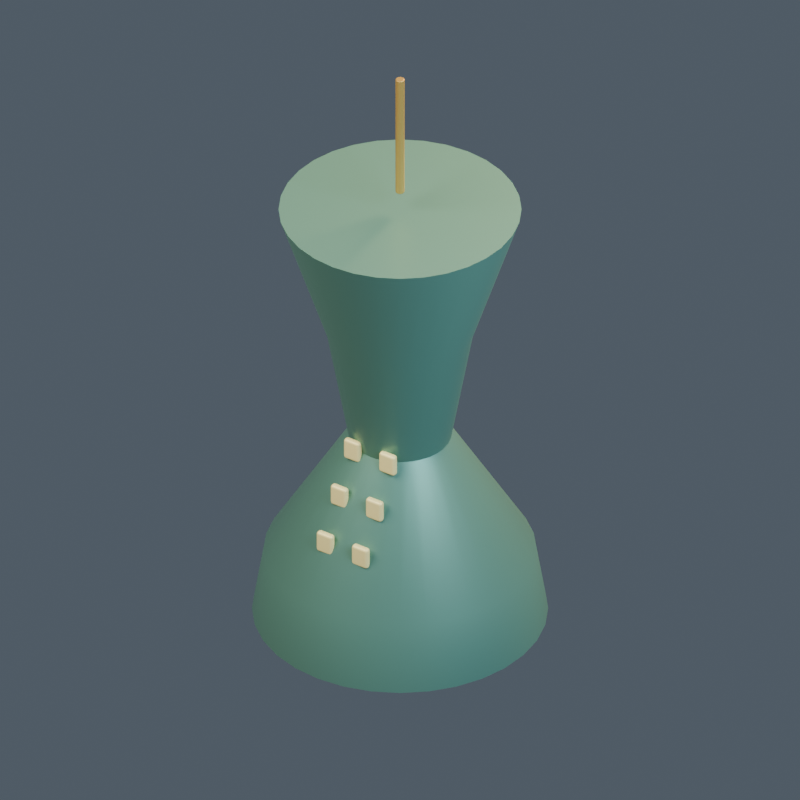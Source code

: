 # Source: model.blend  (saved by Blender 4.5.92; exported with 4.5.12 LTS)
import bpy
from mathutils import Matrix  # noqa: F401  (used for matrix-valued properties, if any)

bpy.ops.wm.read_factory_settings(use_empty=True)
scene = bpy.context.scene
scene.name = '052 | Gravitic Converter'

# ---- collections
col_ri13___gravitic_converter = bpy.data.collections.new('RI13 | Gravitic Converter'); scene.collection.children.link(col_ri13___gravitic_converter)

# ---- materials (node trees are filled in below, after node groups)
mat_rigellian___body = bpy.data.materials.new('rigellian | body')
mat_rigellian___body.diffuse_color = (0.13, 0.3, 0.23, 1.0)
mat_rigellian___light = bpy.data.materials.new('rigellian | light')
mat_rigellian___light.diffuse_color = (0.82, 0.68, 0.28, 1.0)
mat_rigellian___cap = bpy.data.materials.new('rigellian | cap')
mat_rigellian___cap.diffuse_color = (0.48, 0.3, 0.07, 1.0)

# ---- material node trees
mat_rigellian___body.use_nodes = True; mat_rigellian___body.node_tree.nodes.clear()
_N = mat_rigellian___body.node_tree.nodes; _L = mat_rigellian___body.node_tree.links
n0 = _N.new('ShaderNodeBsdfPrincipled'); n0.name = 'Principled BSDF'; n0.location = (-200, 100)
n0.inputs[0].default_value = (0.13, 0.3, 0.23, 1.0)
n0.inputs[1].default_value = 0.45
n0.inputs[2].default_value = 0.43
n0.inputs[27].default_value = (0.13, 0.3, 0.23, 1.0)
n1 = _N.new('ShaderNodeOutputMaterial'); n1.name = 'Material Output'; n1.location = (200, 100)
_L.new(n0.outputs[0], n1.inputs[0])
n1.is_active_output = True
mat_rigellian___light.use_nodes = True; mat_rigellian___light.node_tree.nodes.clear()
_N = mat_rigellian___light.node_tree.nodes; _L = mat_rigellian___light.node_tree.links
n0 = _N.new('ShaderNodeBsdfPrincipled'); n0.name = 'Principled BSDF'; n0.location = (-200, 100)
n0.inputs[0].default_value = (0.82, 0.68, 0.28, 1.0)
n0.inputs[1].default_value = 0.1
n0.inputs[2].default_value = 0.43
n0.inputs[27].default_value = (0.82, 0.68, 0.28, 1.0)
n0.inputs[28].default_value = 0.25
n1 = _N.new('ShaderNodeOutputMaterial'); n1.name = 'Material Output'; n1.location = (200, 100)
_L.new(n0.outputs[0], n1.inputs[0])
n1.is_active_output = True
mat_rigellian___cap.use_nodes = True; mat_rigellian___cap.node_tree.nodes.clear()
_N = mat_rigellian___cap.node_tree.nodes; _L = mat_rigellian___cap.node_tree.links
n0 = _N.new('ShaderNodeBsdfPrincipled'); n0.name = 'Principled BSDF'; n0.location = (-200, 100)
n0.inputs[0].default_value = (0.48, 0.3, 0.07, 1.0)
n0.inputs[1].default_value = 0.45
n0.inputs[2].default_value = 0.43
n0.inputs[27].default_value = (0.48, 0.3, 0.07, 1.0)
n1 = _N.new('ShaderNodeOutputMaterial'); n1.name = 'Material Output'; n1.location = (200, 100)
_L.new(n0.outputs[0], n1.inputs[0])
n1.is_active_output = True

# ---- world
world_openfa_ambient = bpy.data.worlds.new('OpenFA ambient'); scene.world = world_openfa_ambient
world_openfa_ambient.use_nodes = True; world_openfa_ambient.node_tree.nodes.clear()
_N = world_openfa_ambient.node_tree.nodes; _L = world_openfa_ambient.node_tree.links
n0 = _N.new('ShaderNodeBackground'); n0.name = 'Background'; n0.location = (-200, 100)
n0.inputs[0].default_value = (0.19, 0.24, 0.3, 1.0)
n0.inputs[1].default_value = 0.45
n1 = _N.new('ShaderNodeOutputWorld'); n1.name = 'World Output'; n1.location = (200, 100)
_L.new(n0.outputs[0], n1.inputs[0])
n1.is_active_output = True

# ---- cameras
cam_camera = bpy.data.cameras.new('Camera')
cam_camera.type = 'ORTHO'
cam_camera.clip_end = 100.0
cam_camera.ortho_scale = 3.779

# ---- lights
light_area = bpy.data.lights.new('Area', 'AREA')
light_area.color = (1.0, 0.91, 0.78)
light_area.energy = 1100.0
light_area.size = 5.0
light_area.size_y = 1.0
light_area_001 = bpy.data.lights.new('Area.001', 'AREA')
light_area_001.color = (0.65, 0.83, 1.0)
light_area_001.energy = 650.0
light_area_001.size = 4.0
light_area_001.size_y = 1.0
light_area_002 = bpy.data.lights.new('Area.002', 'AREA')
light_area_002.color = (1.0, 0.66, 0.35)
light_area_002.energy = 900.0
light_area_002.size = 3.0
light_area_002.size_y = 1.0

# ---- meshes
me_flared_spindle_column_mesh = bpy.data.meshes.new('Flared spindle column mesh')
me_flared_spindle_column_mesh.from_pydata([(0.7, 0.0, 0.0), (0.6865, 0.1366, 0.0), (0.6467, 0.2679, 0.0), (0.582, 0.3889, 0.0), (0.495, 0.495, 0.0), (0.3889, 0.582, 0.0), (0.2679, 0.6467, 0.0), (0.1366, 0.6865, 0.0), (4.286e-17, 0.7, 0.0), (-0.1366, 0.6865, 0.0), (-0.2679, 0.6467, 0.0), (-0.3889, 0.582, 0.0), (-0.495, 0.495, 0.0), (-0.582, 0.3889, 0.0), (-0.6467, 0.2679, 0.0), (-0.6865, 0.1366, 0.0), (-0.7, 8.573e-17, 0.0), (-0.6865, -0.1366, 0.0), (-0.6467, -0.2679, 0.0), (-0.582, -0.3889, 0.0), (-0.495, -0.495, 0.0), (-0.3889, -0.582, 0.0), (-0.2679, -0.6467, 0.0), (-0.1366, -0.6865, 0.0), (-1.286e-16, -0.7, 0.0), (0.1366, -0.6865, 0.0), (0.2679, -0.6467, 0.0), (0.3889, -0.582, 0.0), (0.495, -0.495, 0.0), (0.582, -0.3889, 0.0), (0.6467, -0.2679, 0.0), (0.6865, -0.1366, 0.0), (0.644, 0.0, 0.345), (0.6316, 0.1256, 0.345), (0.595, 0.2464, 0.345), (0.5355, 0.3578, 0.345), (0.4554, 0.4554, 0.345), (0.3578, 0.5355, 0.345), (0.2464, 0.595, 0.345), (0.1256, 0.6316, 0.345), (3.943e-17, 0.644, 0.345), (-0.1256, 0.6316, 0.345), (-0.2464, 0.595, 0.345), (-0.3578, 0.5355, 0.345), (-0.4554, 0.4554, 0.345), (-0.5355, 0.3578, 0.345), (-0.595, 0.2464, 0.345), (-0.6316, 0.1256, 0.345), (-0.644, 7.887e-17, 0.345), (-0.6316, -0.1256, 0.345), (-0.595, -0.2464, 0.345), (-0.5355, -0.3578, 0.345), (-0.4554, -0.4554, 0.345), (-0.3578, -0.5355, 0.345), (-0.2464, -0.595, 0.345), (-0.1256, -0.6316, 0.345), (-1.183e-16, -0.644, 0.345), (0.1256, -0.6316, 0.345), (0.2464, -0.595, 0.345), (0.3578, -0.5355, 0.345), (0.4554, -0.4554, 0.345), (0.5355, -0.3578, 0.345), (0.595, -0.2464, 0.345), (0.6316, -0.1256, 0.345), (0.245, 0.0, 1.012), (0.2403, 0.0478, 1.012), (0.2264, 0.09376, 1.012), (0.2037, 0.1361, 1.012), (0.1732, 0.1732, 1.012), (0.1361, 0.2037, 1.012), (0.09376, 0.2264, 1.012), (0.0478, 0.2403, 1.012), (1.5e-17, 0.245, 1.012), (-0.0478, 0.2403, 1.012), (-0.09376, 0.2264, 1.012), (-0.1361, 0.2037, 1.012), (-0.1732, 0.1732, 1.012), (-0.2037, 0.1361, 1.012), (-0.2264, 0.09376, 1.012), (-0.2403, 0.0478, 1.012), (-0.245, 3e-17, 1.012), (-0.2403, -0.0478, 1.012), (-0.2264, -0.09376, 1.012), (-0.2037, -0.1361, 1.012), (-0.1732, -0.1732, 1.012), (-0.1361, -0.2037, 1.012), (-0.09376, -0.2264, 1.012), (-0.0478, -0.2403, 1.012), (-4.501e-17, -0.245, 1.012), (0.0478, -0.2403, 1.012), (0.09376, -0.2264, 1.012), (0.1361, -0.2037, 1.012), (0.1732, -0.1732, 1.012), (0.2037, -0.1361, 1.012), (0.2264, -0.09376, 1.012), (0.2403, -0.0478, 1.012), (0.35, 0.0, 1.61), (0.3433, 0.06828, 1.61), (0.3234, 0.1339, 1.61), (0.291, 0.1944, 1.61), (0.2475, 0.2475, 1.61), (0.1944, 0.291, 1.61), (0.1339, 0.3234, 1.61), (0.06828, 0.3433, 1.61), (2.143e-17, 0.35, 1.61), (-0.06828, 0.3433, 1.61), (-0.1339, 0.3234, 1.61), (-0.1944, 0.291, 1.61), (-0.2475, 0.2475, 1.61), (-0.291, 0.1944, 1.61), (-0.3234, 0.1339, 1.61), (-0.3433, 0.06828, 1.61), (-0.35, 4.286e-17, 1.61), (-0.3433, -0.06828, 1.61), (-0.3234, -0.1339, 1.61), (-0.291, -0.1944, 1.61), (-0.2475, -0.2475, 1.61), (-0.1944, -0.291, 1.61), (-0.1339, -0.3234, 1.61), (-0.06828, -0.3433, 1.61), (-6.429e-17, -0.35, 1.61), (0.06828, -0.3433, 1.61), (0.1339, -0.3234, 1.61), (0.1944, -0.291, 1.61), (0.2475, -0.2475, 1.61), (0.291, -0.1944, 1.61), (0.3234, -0.1339, 1.61), (0.3433, -0.06828, 1.61), (0.574, 0.0, 2.3), (0.563, 0.112, 2.3), (0.5303, 0.2197, 2.3), (0.4773, 0.3189, 2.3), (0.4059, 0.4059, 2.3), (0.3189, 0.4773, 2.3), (0.2197, 0.5303, 2.3), (0.112, 0.563, 2.3), (3.515e-17, 0.574, 2.3), (-0.112, 0.563, 2.3), (-0.2197, 0.5303, 2.3), (-0.3189, 0.4773, 2.3), (-0.4059, 0.4059, 2.3), (-0.4773, 0.3189, 2.3), (-0.5303, 0.2197, 2.3), (-0.563, 0.112, 2.3), (-0.574, 7.029e-17, 2.3), (-0.563, -0.112, 2.3), (-0.5303, -0.2197, 2.3), (-0.4773, -0.3189, 2.3), (-0.4059, -0.4059, 2.3), (-0.3189, -0.4773, 2.3), (-0.2197, -0.5303, 2.3), (-0.112, -0.563, 2.3), (-1.054e-16, -0.574, 2.3), (0.112, -0.563, 2.3), (0.2197, -0.5303, 2.3), (0.3189, -0.4773, 2.3), (0.4059, -0.4059, 2.3), (0.4773, -0.3189, 2.3), (0.5303, -0.2197, 2.3), (0.563, -0.112, 2.3)], [], [(31, 30, 29, 28, 27, 26, 25, 24, 23, 22, 21, 20, 19, 18, 17, 16, 15, 14, 13, 12, 11, 10, 9, 8, 7, 6, 5, 4, 3, 2, 1, 0), (0, 1, 33, 32), (1, 2, 34, 33), (2, 3, 35, 34), (3, 4, 36, 35), (4, 5, 37, 36), (5, 6, 38, 37), (6, 7, 39, 38), (7, 8, 40, 39), (8, 9, 41, 40), (9, 10, 42, 41), (10, 11, 43, 42), (11, 12, 44, 43), (12, 13, 45, 44), (13, 14, 46, 45), (14, 15, 47, 46), (15, 16, 48, 47), (16, 17, 49, 48), (17, 18, 50, 49), (18, 19, 51, 50), (19, 20, 52, 51), (20, 21, 53, 52), (21, 22, 54, 53), (22, 23, 55, 54), (23, 24, 56, 55), (24, 25, 57, 56), (25, 26, 58, 57), (26, 27, 59, 58), (27, 28, 60, 59), (28, 29, 61, 60), (29, 30, 62, 61), (30, 31, 63, 62), (31, 0, 32, 63), (32, 33, 65, 64), (33, 34, 66, 65), (34, 35, 67, 66), (35, 36, 68, 67), (36, 37, 69, 68), (37, 38, 70, 69), (38, 39, 71, 70), (39, 40, 72, 71), (40, 41, 73, 72), (41, 42, 74, 73), (42, 43, 75, 74), (43, 44, 76, 75), (44, 45, 77, 76), (45, 46, 78, 77), (46, 47, 79, 78), (47, 48, 80, 79), (48, 49, 81, 80), (49, 50, 82, 81), (50, 51, 83, 82), (51, 52, 84, 83), (52, 53, 85, 84), (53, 54, 86, 85), (54, 55, 87, 86), (55, 56, 88, 87), (56, 57, 89, 88), (57, 58, 90, 89), (58, 59, 91, 90), (59, 60, 92, 91), (60, 61, 93, 92), (61, 62, 94, 93), (62, 63, 95, 94), (63, 32, 64, 95), (64, 65, 97, 96), (65, 66, 98, 97), (66, 67, 99, 98), (67, 68, 100, 99), (68, 69, 101, 100), (69, 70, 102, 101), (70, 71, 103, 102), (71, 72, 104, 103), (72, 73, 105, 104), (73, 74, 106, 105), (74, 75, 107, 106), (75, 76, 108, 107), (76, 77, 109, 108), (77, 78, 110, 109), (78, 79, 111, 110), (79, 80, 112, 111), (80, 81, 113, 112), (81, 82, 114, 113), (82, 83, 115, 114), (83, 84, 116, 115), (84, 85, 117, 116), (85, 86, 118, 117), (86, 87, 119, 118), (87, 88, 120, 119), (88, 89, 121, 120), (89, 90, 122, 121), (90, 91, 123, 122), (91, 92, 124, 123), (92, 93, 125, 124), (93, 94, 126, 125), (94, 95, 127, 126), (95, 64, 96, 127), (96, 97, 129, 128), (97, 98, 130, 129), (98, 99, 131, 130), (99, 100, 132, 131), (100, 101, 133, 132), (101, 102, 134, 133), (102, 103, 135, 134), (103, 104, 136, 135), (104, 105, 137, 136), (105, 106, 138, 137), (106, 107, 139, 138), (107, 108, 140, 139), (108, 109, 141, 140), (109, 110, 142, 141), (110, 111, 143, 142), (111, 112, 144, 143), (112, 113, 145, 144), (113, 114, 146, 145), (114, 115, 147, 146), (115, 116, 148, 147), (116, 117, 149, 148), (117, 118, 150, 149), (118, 119, 151, 150), (119, 120, 152, 151), (120, 121, 153, 152), (121, 122, 154, 153), (122, 123, 155, 154), (123, 124, 156, 155), (124, 125, 157, 156), (125, 126, 158, 157), (126, 127, 159, 158), (127, 96, 128, 159), (128, 129, 130, 131, 132, 133, 134, 135, 136, 137, 138, 139, 140, 141, 142, 143, 144, 145, 146, 147, 148, 149, 150, 151, 152, 153, 154, 155, 156, 157, 158, 159)])
me_flared_spindle_column_mesh.polygons.foreach_set('use_smooth', [0, 1, 1, 1, 1, 1, 1, 1, 1, 1, 1, 1, 1, 1, 1, 1, 1, 1, 1, 1, 1, 1, 1, 1, 1, 1, 1, 1, 1, 1, 1, 1, 1, 1, 1, 1, 1, 1, 1, 1, 1, 1, 1, 1, 1, 1, 1, 1, 1, 1, 1, 1, 1, 1, 1, 1, 1, 1, 1, 1, 1, 1, 1, 1, 1, 1, 1, 1, 1, 1, 1, 1, 1, 1, 1, 1, 1, 1, 1, 1, 1, 1, 1, 1, 1, 1, 1, 1, 1, 1, 1, 1, 1, 1, 1, 1, 1, 1, 1, 1, 1, 1, 1, 1, 1, 1, 1, 1, 1, 1, 1, 1, 1, 1, 1, 1, 1, 1, 1, 1, 1, 1, 1, 1, 1, 1, 1, 1, 1, 0])
me_flared_spindle_column_mesh.materials.append(mat_rigellian___body)
me_flared_spindle_column_mesh.update()
me_cube = bpy.data.meshes.new('Cube')
me_cube.from_pydata([(-0.045, -0.0175, -0.055), (-0.045, -0.0175, 0.055), (-0.045, 0.0175, -0.055), (-0.045, 0.0175, 0.055), (0.045, -0.0175, -0.055), (0.045, -0.0175, 0.055), (0.045, 0.0175, -0.055), (0.045, 0.0175, 0.055)], [], [(0, 1, 3, 2), (2, 3, 7, 6), (6, 7, 5, 4), (4, 5, 1, 0), (2, 6, 4, 0), (7, 3, 1, 5)])
_uv = me_cube.uv_layers.new(name='UVMap')
_uv.uv.foreach_set('vector', [0.375, 0.0, 0.625, 0.0, 0.625, 0.25, 0.375, 0.25, 0.375, 0.25, 0.625, 0.25, 0.625, 0.5, 0.375, 0.5, 0.375, 0.5, 0.625, 0.5, 0.625, 0.75, 0.375, 0.75, 0.375, 0.75, 0.625, 0.75, 0.625, 1.0, 0.375, 1.0, 0.125, 0.5, 0.375, 0.5, 0.375, 0.75, 0.125, 0.75, 0.625, 0.5, 0.875, 0.5, 0.875, 0.75, 0.625, 0.75])
me_cube.materials.append(mat_rigellian___light)
me_cube.update()
me_cube_001 = bpy.data.meshes.new('Cube.001')
me_cube_001.from_pydata([(-0.045, -0.0175, -0.055), (-0.045, -0.0175, 0.055), (-0.045, 0.0175, -0.055), (-0.045, 0.0175, 0.055), (0.045, -0.0175, -0.055), (0.045, -0.0175, 0.055), (0.045, 0.0175, -0.055), (0.045, 0.0175, 0.055)], [], [(0, 1, 3, 2), (2, 3, 7, 6), (6, 7, 5, 4), (4, 5, 1, 0), (2, 6, 4, 0), (7, 3, 1, 5)])
_uv = me_cube_001.uv_layers.new(name='UVMap')
_uv.uv.foreach_set('vector', [0.375, 0.0, 0.625, 0.0, 0.625, 0.25, 0.375, 0.25, 0.375, 0.25, 0.625, 0.25, 0.625, 0.5, 0.375, 0.5, 0.375, 0.5, 0.625, 0.5, 0.625, 0.75, 0.375, 0.75, 0.375, 0.75, 0.625, 0.75, 0.625, 1.0, 0.375, 1.0, 0.125, 0.5, 0.375, 0.5, 0.375, 0.75, 0.125, 0.75, 0.625, 0.5, 0.875, 0.5, 0.875, 0.75, 0.625, 0.75])
me_cube_001.materials.append(mat_rigellian___light)
me_cube_001.update()
me_cube_002 = bpy.data.meshes.new('Cube.002')
me_cube_002.from_pydata([(-0.045, -0.0175, -0.055), (-0.045, -0.0175, 0.055), (-0.045, 0.0175, -0.055), (-0.045, 0.0175, 0.055), (0.045, -0.0175, -0.055), (0.045, -0.0175, 0.055), (0.045, 0.0175, -0.055), (0.045, 0.0175, 0.055)], [], [(0, 1, 3, 2), (2, 3, 7, 6), (6, 7, 5, 4), (4, 5, 1, 0), (2, 6, 4, 0), (7, 3, 1, 5)])
_uv = me_cube_002.uv_layers.new(name='UVMap')
_uv.uv.foreach_set('vector', [0.375, 0.0, 0.625, 0.0, 0.625, 0.25, 0.375, 0.25, 0.375, 0.25, 0.625, 0.25, 0.625, 0.5, 0.375, 0.5, 0.375, 0.5, 0.625, 0.5, 0.625, 0.75, 0.375, 0.75, 0.375, 0.75, 0.625, 0.75, 0.625, 1.0, 0.375, 1.0, 0.125, 0.5, 0.375, 0.5, 0.375, 0.75, 0.125, 0.75, 0.625, 0.5, 0.875, 0.5, 0.875, 0.75, 0.625, 0.75])
me_cube_002.materials.append(mat_rigellian___light)
me_cube_002.update()
me_cube_003 = bpy.data.meshes.new('Cube.003')
me_cube_003.from_pydata([(-0.045, -0.0175, -0.055), (-0.045, -0.0175, 0.055), (-0.045, 0.0175, -0.055), (-0.045, 0.0175, 0.055), (0.045, -0.0175, -0.055), (0.045, -0.0175, 0.055), (0.045, 0.0175, -0.055), (0.045, 0.0175, 0.055)], [], [(0, 1, 3, 2), (2, 3, 7, 6), (6, 7, 5, 4), (4, 5, 1, 0), (2, 6, 4, 0), (7, 3, 1, 5)])
_uv = me_cube_003.uv_layers.new(name='UVMap')
_uv.uv.foreach_set('vector', [0.375, 0.0, 0.625, 0.0, 0.625, 0.25, 0.375, 0.25, 0.375, 0.25, 0.625, 0.25, 0.625, 0.5, 0.375, 0.5, 0.375, 0.5, 0.625, 0.5, 0.625, 0.75, 0.375, 0.75, 0.375, 0.75, 0.625, 0.75, 0.625, 1.0, 0.375, 1.0, 0.125, 0.5, 0.375, 0.5, 0.375, 0.75, 0.125, 0.75, 0.625, 0.5, 0.875, 0.5, 0.875, 0.75, 0.625, 0.75])
me_cube_003.materials.append(mat_rigellian___light)
me_cube_003.update()
me_cube_004 = bpy.data.meshes.new('Cube.004')
me_cube_004.from_pydata([(-0.045, -0.0175, -0.055), (-0.045, -0.0175, 0.055), (-0.045, 0.0175, -0.055), (-0.045, 0.0175, 0.055), (0.045, -0.0175, -0.055), (0.045, -0.0175, 0.055), (0.045, 0.0175, -0.055), (0.045, 0.0175, 0.055)], [], [(0, 1, 3, 2), (2, 3, 7, 6), (6, 7, 5, 4), (4, 5, 1, 0), (2, 6, 4, 0), (7, 3, 1, 5)])
_uv = me_cube_004.uv_layers.new(name='UVMap')
_uv.uv.foreach_set('vector', [0.375, 0.0, 0.625, 0.0, 0.625, 0.25, 0.375, 0.25, 0.375, 0.25, 0.625, 0.25, 0.625, 0.5, 0.375, 0.5, 0.375, 0.5, 0.625, 0.5, 0.625, 0.75, 0.375, 0.75, 0.375, 0.75, 0.625, 0.75, 0.625, 1.0, 0.375, 1.0, 0.125, 0.5, 0.375, 0.5, 0.375, 0.75, 0.125, 0.75, 0.625, 0.5, 0.875, 0.5, 0.875, 0.75, 0.625, 0.75])
me_cube_004.materials.append(mat_rigellian___light)
me_cube_004.update()
me_cube_005 = bpy.data.meshes.new('Cube.005')
me_cube_005.from_pydata([(-0.045, -0.0175, -0.055), (-0.045, -0.0175, 0.055), (-0.045, 0.0175, -0.055), (-0.045, 0.0175, 0.055), (0.045, -0.0175, -0.055), (0.045, -0.0175, 0.055), (0.045, 0.0175, -0.055), (0.045, 0.0175, 0.055)], [], [(0, 1, 3, 2), (2, 3, 7, 6), (6, 7, 5, 4), (4, 5, 1, 0), (2, 6, 4, 0), (7, 3, 1, 5)])
_uv = me_cube_005.uv_layers.new(name='UVMap')
_uv.uv.foreach_set('vector', [0.375, 0.0, 0.625, 0.0, 0.625, 0.25, 0.375, 0.25, 0.375, 0.25, 0.625, 0.25, 0.625, 0.5, 0.375, 0.5, 0.375, 0.5, 0.625, 0.5, 0.625, 0.75, 0.375, 0.75, 0.375, 0.75, 0.625, 0.75, 0.625, 1.0, 0.375, 1.0, 0.125, 0.5, 0.375, 0.5, 0.375, 0.75, 0.125, 0.75, 0.625, 0.5, 0.875, 0.5, 0.875, 0.75, 0.625, 0.75])
me_cube_005.materials.append(mat_rigellian___light)
me_cube_005.update()
me_cylinder = bpy.data.meshes.new('Cylinder')
me_cylinder.from_pydata([(0.0, 0.022, -0.325), (0.0, 0.022, 0.325), (0.011, 0.01905, -0.325), (0.011, 0.01905, 0.325), (0.01905, 0.011, -0.325), (0.01905, 0.011, 0.325), (0.022, 0.0, -0.325), (0.022, 0.0, 0.325), (0.01905, -0.011, -0.325), (0.01905, -0.011, 0.325), (0.011, -0.01905, -0.325), (0.011, -0.01905, 0.325), (0.0, -0.022, -0.325), (0.0, -0.022, 0.325), (-0.011, -0.01905, -0.325), (-0.011, -0.01905, 0.325), (-0.01905, -0.011, -0.325), (-0.01905, -0.011, 0.325), (-0.022, 0.0, -0.325), (-0.022, 0.0, 0.325), (-0.01905, 0.011, -0.325), (-0.01905, 0.011, 0.325), (-0.011, 0.01905, -0.325), (-0.011, 0.01905, 0.325)], [], [(0, 1, 3, 2), (2, 3, 5, 4), (4, 5, 7, 6), (6, 7, 9, 8), (8, 9, 11, 10), (10, 11, 13, 12), (12, 13, 15, 14), (14, 15, 17, 16), (16, 17, 19, 18), (18, 19, 21, 20), (3, 1, 23, 21, 19, 17, 15, 13, 11, 9, 7, 5), (20, 21, 23, 22), (22, 23, 1, 0), (0, 2, 4, 6, 8, 10, 12, 14, 16, 18, 20, 22)])
_uv = me_cylinder.uv_layers.new(name='UVMap')
_uv.uv.foreach_set('vector', [1.0, 0.5, 1.0, 1.0, 0.9167, 1.0, 0.9167, 0.5, 0.9167, 0.5, 0.9167, 1.0, 0.8333, 1.0, 0.8333, 0.5, 0.8333, 0.5, 0.8333, 1.0, 0.75, 1.0, 0.75, 0.5, 0.75, 0.5, 0.75, 1.0, 0.6667, 1.0, 0.6667, 0.5, 0.6667, 0.5, 0.6667, 1.0, 0.5833, 1.0, 0.5833, 0.5, 0.5833, 0.5, 0.5833, 1.0, 0.5, 1.0, 0.5, 0.5, 0.5, 0.5, 0.5, 1.0, 0.4167, 1.0, 0.4167, 0.5, 0.4167, 0.5, 0.4167, 1.0, 0.3333, 1.0, 0.3333, 0.5, 0.3333, 0.5, 0.3333, 1.0, 0.25, 1.0, 0.25, 0.5, 0.25, 0.5, 0.25, 1.0, 0.1667, 1.0, 0.1667, 0.5, 0.37, 0.4578, 0.25, 0.49, 0.13, 0.4578, 0.04215, 0.37, 0.01, 0.25, 0.04215, 0.13, 0.13, 0.04215, 0.25, 0.01, 0.37, 0.04215, 0.4578, 0.13, 0.49, 0.25, 0.4578, 0.37, 0.1667, 0.5, 0.1667, 1.0, 0.08333, 1.0, 0.08333, 0.5, 0.08333, 0.5, 0.08333, 1.0, 7.451e-08, 1.0, 7.451e-08, 0.5, 0.75, 0.49, 0.87, 0.4578, 0.9578, 0.37, 0.99, 0.25, 0.9578, 0.13, 0.87, 0.04215, 0.75, 0.01, 0.63, 0.04215, 0.5422, 0.13, 0.51, 0.25, 0.5422, 0.37, 0.63, 0.4578])
me_cylinder.materials.append(mat_rigellian___cap)
me_cylinder.update()

# ---- objects
ob_openfa_orthographic_30_degree_camera = bpy.data.objects.new('OpenFA orthographic 30 degree camera', cam_camera)
ob_soft_key = bpy.data.objects.new('Soft key', light_area)
ob_cool_fill = bpy.data.objects.new('Cool fill', light_area_001)
ob_copper_rim = bpy.data.objects.new('Copper rim', light_area_002)
ob_flared_spindle_column = bpy.data.objects.new('Flared spindle column', me_flared_spindle_column_mesh)
ob_inset_service_window = bpy.data.objects.new('Inset service window', me_cube)
ob_inset_service_window_001 = bpy.data.objects.new('Inset service window.001', me_cube_001)
ob_inset_service_window_002 = bpy.data.objects.new('Inset service window.002', me_cube_002)
ob_inset_service_window_003 = bpy.data.objects.new('Inset service window.003', me_cube_003)
ob_inset_service_window_004 = bpy.data.objects.new('Inset service window.004', me_cube_004)
ob_inset_service_window_005 = bpy.data.objects.new('Inset service window.005', me_cube_005)
ob_aerial_stem = bpy.data.objects.new('Aerial stem', me_cylinder)

# ---- transforms, parenting, visibility, modifiers, constraints
ob_openfa_orthographic_30_degree_camera.location = (9.173, -13.76, 12.78)
ob_openfa_orthographic_30_degree_camera.rotation_euler = (0.9599, 5.558e-09, 0.588)
ob_soft_key.location = (-3.0, -5.0, 8.0)
ob_soft_key.rotation_euler = (0.6945, -4.69e-08, -0.5404)
ob_cool_fill.location = (5.0, -1.0, 5.0)
ob_cool_fill.rotation_euler = (0.9056, 4.58e-09, 1.373)
ob_copper_rim.location = (1.0, 5.0, 6.0)
ob_copper_rim.rotation_euler = (0.7952, -6.254e-08, 2.944)
ob_flared_spindle_column.location = (0.0, 0.0, 0.0)
_m = ob_flared_spindle_column.modifiers.new('Preserve industrial profile breaks', 'EDGE_SPLIT')
_m.split_angle = 0.5585
ob_inset_service_window.location = (-0.1, -0.4839, 0.621)
_m = ob_inset_service_window.modifiers.new('Manufactured edge bevel', 'BEVEL')
_m.width = 0.014
_m.width_pct = 0.014
_m.segments = 3
_m = ob_inset_service_window.modifiers.new('Weighted corner normals', 'WEIGHTED_NORMAL')
ob_inset_service_window_001.location = (0.1, -0.4839, 0.621)
_m = ob_inset_service_window_001.modifiers.new('Manufactured edge bevel', 'BEVEL')
_m.width = 0.014
_m.width_pct = 0.014
_m.segments = 3
_m = ob_inset_service_window_001.modifiers.new('Weighted corner normals', 'WEIGHTED_NORMAL')
ob_inset_service_window_002.location = (-0.1, -0.3643, 0.821)
_m = ob_inset_service_window_002.modifiers.new('Manufactured edge bevel', 'BEVEL')
_m.width = 0.014
_m.width_pct = 0.014
_m.segments = 3
_m = ob_inset_service_window_002.modifiers.new('Weighted corner normals', 'WEIGHTED_NORMAL')
ob_inset_service_window_003.location = (0.1, -0.3643, 0.821)
_m = ob_inset_service_window_003.modifiers.new('Manufactured edge bevel', 'BEVEL')
_m.width = 0.014
_m.width_pct = 0.014
_m.segments = 3
_m = ob_inset_service_window_003.modifiers.new('Weighted corner normals', 'WEIGHTED_NORMAL')
ob_inset_service_window_004.location = (-0.1, -0.2516, 1.021)
_m = ob_inset_service_window_004.modifiers.new('Manufactured edge bevel', 'BEVEL')
_m.width = 0.014
_m.width_pct = 0.014
_m.segments = 3
_m = ob_inset_service_window_004.modifiers.new('Weighted corner normals', 'WEIGHTED_NORMAL')
ob_inset_service_window_005.location = (0.1, -0.2516, 1.021)
_m = ob_inset_service_window_005.modifiers.new('Manufactured edge bevel', 'BEVEL')
_m.width = 0.014
_m.width_pct = 0.014
_m.segments = 3
_m = ob_inset_service_window_005.modifiers.new('Weighted corner normals', 'WEIGHTED_NORMAL')
ob_aerial_stem.location = (0.0, 0.0, 2.725)
ob_aerial_stem.rotation_euler = (0.0, -0.0, -3.142)
_m = ob_aerial_stem.modifiers.new('Manufactured edge bevel', 'BEVEL')
_m.width = 0.0044
_m.width_pct = 0.0044
_m.segments = 3
_m = ob_aerial_stem.modifiers.new('Weighted corner normals', 'WEIGHTED_NORMAL')

# ---- collection membership
scene.collection.objects.link(ob_openfa_orthographic_30_degree_camera)
scene.collection.objects.link(ob_soft_key)
scene.collection.objects.link(ob_cool_fill)
scene.collection.objects.link(ob_copper_rim)
col_ri13___gravitic_converter.objects.link(ob_flared_spindle_column)
col_ri13___gravitic_converter.objects.link(ob_inset_service_window)
col_ri13___gravitic_converter.objects.link(ob_inset_service_window_001)
col_ri13___gravitic_converter.objects.link(ob_inset_service_window_002)
col_ri13___gravitic_converter.objects.link(ob_inset_service_window_003)
col_ri13___gravitic_converter.objects.link(ob_inset_service_window_004)
col_ri13___gravitic_converter.objects.link(ob_inset_service_window_005)
col_ri13___gravitic_converter.objects.link(ob_aerial_stem)

# ---- scene / render settings (as saved in the file)
scene.camera = ob_openfa_orthographic_30_degree_camera
scene.frame_start = 1; scene.frame_end = 250; scene.frame_set(1)
scene.render.engine = 'CYCLES'
scene.render.resolution_x = 512
scene.render.resolution_y = 512
scene.render.film_transparent = True
scene.cycles.samples = 32
bpy.context.view_layer.update()
